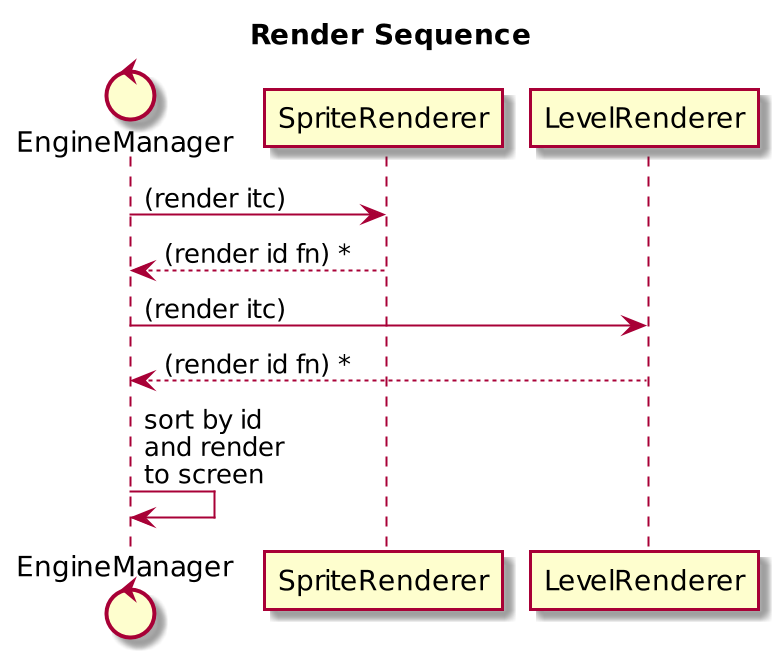

The diagram above was rendered by PlantUML. Its source (embedded in the PNG):
@startuml
title Render Sequence
scale 2

control EngineManager as e

e->SpriteRenderer: (render itc)
SpriteRenderer-->e: (render id fn) *
e->LevelRenderer: (render itc)
LevelRenderer-->e: (render id fn) *
e->e: sort by id\nand render\nto screen
@enduml